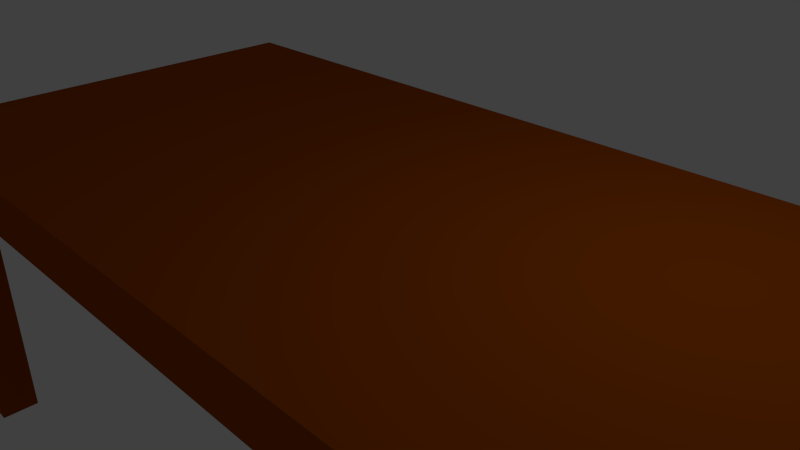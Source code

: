 # Source: table.blend  (saved by Blender 2.73.0; exported with 4.5.12 LTS)
import bpy
from mathutils import Matrix  # noqa: F401  (used for matrix-valued properties, if any)

bpy.ops.wm.read_factory_settings(use_empty=True)
scene = bpy.context.scene
scene.name = 'Scene'

# ---- collections
col_collection_1 = bpy.data.collections.new('Collection 1'); scene.collection.children.link(col_collection_1)

# ---- materials (node trees are filled in below, after node groups)
mat_material = bpy.data.materials.new('Material')
mat_material.alpha_threshold = 0.0
mat_material.use_transparent_shadow = False
mat_material.diffuse_color = (0.3588, 0.0671, 0.0, 1.0)
mat_material.roughness = 0.5
mat_material.line_color = (0.0, 0.0, 0.0, 1.0)

# ---- material node trees

# ---- world
world_world = bpy.data.worlds.new('World'); scene.world = world_world
world_world.color = (0.05088, 0.05088, 0.05088)
world_world.use_sun_shadow = False
world_world.sun_shadow_jitter_overblur = 0.0
world_world.cycles.sampling_method = 'MANUAL'
world_world.cycles.sample_map_resolution = 256

# ---- cameras
cam_camera = bpy.data.cameras.new('Camera')
cam_camera.clip_end = 100.0
cam_camera.lens = 35.0
cam_camera.sensor_width = 32.0
cam_camera.sensor_height = 18.0
cam_camera.ortho_scale = 7.314
cam_camera.dof.focus_distance = 0.0
cam_camera.dof.aperture_fstop = 128.0

# ---- lights
light_lamp = bpy.data.lights.new('Lamp', 'POINT')
light_lamp.transmission_factor = 0.0
light_lamp.cutoff_distance = 30.0
light_lamp.energy = 100.0
light_lamp.shadow_buffer_clip_start = 1.001
light_lamp.shadow_soft_size = 0.1
light_lamp.shadow_maximum_resolution = 0.006
light_lamp.use_absolute_resolution = True
light_lamp.cycles.use_multiple_importance_sampling = False

# ---- meshes
me_cube_007 = bpy.data.meshes.new('Cube.007')
me_cube_007.from_pydata([(-2.461, 21.87, 0.256), (-2.461, 21.18, 0.256), (-9.304, 21.18, -0.07476), (-9.304, 21.87, -0.07476), (-2.461, 21.87, 0.2589), (-2.461, 21.18, 0.2589), (-9.304, 21.18, 0.2589), (-9.304, 21.87, 0.2589), (-4.698, 21.18, 0.2589), (-4.698, 21.18, 0.05777), (-4.698, 21.87, 0.2589), (-4.698, 21.87, 0.05777), (-8.979, 20.33, -1.611), (-10.98, 20.33, -1.611), (-10.98, 22.33, -1.611), (-8.979, 22.33, -1.611), (-8.979, 20.33, 0.3892), (-10.98, 20.33, 0.3892), (-10.98, 22.33, 0.3892), (-8.979, 22.33, 0.3892), (-9.742, 13.75, 0.256), (-10.44, 13.75, 0.256), (-10.44, 20.59, -0.07476), (-9.742, 20.59, -0.07476), (-9.742, 13.75, 0.2589), (-10.44, 13.75, 0.2589), (-10.44, 20.59, 0.2589), (-9.742, 20.59, 0.2589), (-10.44, 15.98, 0.2589), (-10.44, 15.98, 0.05777), (-9.742, 15.98, 0.2589), (-9.742, 15.98, 0.05777), (-11.22, 22.85, 0.5651), (11.19, 22.85, 0.5651), (11.19, -22.82, 0.5651), (-11.22, -22.82, 0.5651), (-11.22, 22.85, 0.2576), (11.19, 22.85, 0.2576), (11.19, -22.82, 0.2576), (-11.22, -22.82, 0.2576), (10.51, 13.81, 0.256), (9.813, 13.81, 0.256), (9.813, 20.66, -0.07476), (10.51, 20.66, -0.07476), (10.51, 13.81, 0.2589), (9.813, 13.81, 0.2589), (9.813, 20.66, 0.2589), (10.51, 20.66, 0.2589), (9.813, 16.05, 0.2589), (9.813, 16.05, 0.05777), (10.51, 16.05, 0.2589), (10.51, 16.05, 0.05777), (8.964, 20.33, -1.611), (8.964, 22.33, -1.611), (10.96, 22.33, -1.611), (10.96, 20.33, -1.611), (8.964, 20.33, 0.3892), (8.964, 22.33, 0.3892), (10.96, 22.33, 0.3892), (10.96, 20.33, 0.3892), (2.379, 21.09, 0.256), (2.379, 21.79, 0.256), (9.222, 21.79, -0.07476), (9.222, 21.09, -0.07476), (2.379, 21.09, 0.2589), (2.379, 21.79, 0.2589), (9.222, 21.79, 0.2589), (9.222, 21.09, 0.2589), (4.616, 21.79, 0.2589), (4.616, 21.79, 0.05777), (4.616, 21.09, 0.2589), (4.616, 21.09, 0.05777), (-2.446, -21.88, 0.2566), (-2.447, -21.18, 0.2567), (-9.295, -21.18, -0.07238), (-9.295, -21.88, -0.07241), (-2.446, -21.88, 0.2595), (-2.446, -21.18, 0.2595), (-9.29, -21.18, 0.2612), (-9.29, -21.88, 0.2612), (-4.684, -21.18, 0.2601), (-4.687, -21.18, 0.05898), (-4.684, -21.88, 0.26), (-4.687, -21.88, 0.05894), (-8.995, -20.33, -1.608), (-10.99, -20.33, -1.608), (-10.99, -22.33, -1.608), (-8.995, -22.33, -1.609), (-8.962, -20.34, 0.3915), (-10.96, -20.34, 0.392), (-10.96, -22.34, 0.3919), (-8.962, -22.34, 0.3914), (-9.728, -13.75, 0.2589), (-10.42, -13.75, 0.2591), (-10.43, -20.59, -0.07206), (-9.733, -20.59, -0.07224), (-9.728, -13.75, 0.2617), (-10.42, -13.75, 0.2619), (-10.42, -20.59, 0.2616), (-9.728, -20.59, 0.2614), (-10.42, -15.99, 0.2618), (-10.42, -15.99, 0.0607), (-9.728, -15.99, 0.2616), (-9.731, -15.99, 0.06052), (10.52, -13.82, 0.2537), (9.827, -13.82, 0.2539), (9.822, -20.66, -0.07725), (10.52, -20.66, -0.07742), (10.52, -13.82, 0.2565), (9.827, -13.82, 0.2567), (9.827, -20.66, 0.2564), (10.52, -20.66, 0.2562), (9.827, -16.05, 0.2566), (9.824, -16.05, 0.05552), (10.52, -16.05, 0.2564), (10.52, -16.05, 0.05534), (8.948, -20.33, -1.613), (8.948, -22.33, -1.613), (10.95, -22.33, -1.614), (10.95, -20.33, -1.614), (8.98, -20.33, 0.3869), (8.98, -22.33, 0.3868), (10.98, -22.33, 0.3863), (10.98, -20.33, 0.3864), (2.393, -21.1, 0.2554), (2.393, -21.79, 0.2554), (9.231, -21.79, -0.07715), (9.231, -21.1, -0.07712), (2.393, -21.1, 0.2583), (2.393, -21.79, 0.2582), (9.236, -21.79, 0.2565), (9.236, -21.1, 0.2565), (4.631, -21.79, 0.2576), (4.627, -21.79, 0.05656), (4.631, -21.1, 0.2577), (4.627, -21.1, 0.0566)], [], [(4, 5, 1, 0), (8, 6, 2, 9), (10, 4, 0, 11), (11, 9, 2, 3), (0, 1, 9, 11), (7, 10, 11, 3), (5, 8, 9, 1), (16, 17, 13, 12), (17, 18, 14, 13), (18, 19, 15, 14), (19, 16, 12, 15), (12, 13, 14, 15), (24, 25, 21, 20), (28, 26, 22, 29), (30, 24, 20, 31), (31, 29, 22, 23), (20, 21, 29, 31), (27, 30, 31, 23), (25, 28, 29, 21), (32, 35, 34, 33), (36, 37, 38, 39), (32, 33, 37, 36), (33, 34, 38, 37), (34, 35, 39, 38), (36, 39, 35, 32), (44, 45, 41, 40), (48, 46, 42, 49), (50, 44, 40, 51), (51, 49, 42, 43), (40, 41, 49, 51), (47, 50, 51, 43), (45, 48, 49, 41), (56, 57, 53, 52), (57, 58, 54, 53), (58, 59, 55, 54), (59, 56, 52, 55), (52, 53, 54, 55), (64, 65, 61, 60), (68, 66, 62, 69), (70, 64, 60, 71), (71, 69, 62, 63), (60, 61, 69, 71), (67, 70, 71, 63), (65, 68, 69, 61), (76, 77, 73, 72), (80, 81, 74, 78), (82, 83, 72, 76), (83, 75, 74, 81), (72, 73, 81, 83), (79, 75, 83, 82), (77, 73, 81, 80), (88, 84, 85, 89), (89, 85, 86, 90), (90, 86, 87, 91), (91, 87, 84, 88), (84, 85, 86, 87), (96, 97, 93, 92), (100, 101, 94, 98), (102, 103, 92, 96), (103, 95, 94, 101), (92, 93, 101, 103), (99, 95, 103, 102), (97, 93, 101, 100), (108, 104, 105, 109), (112, 113, 106, 110), (114, 115, 104, 108), (115, 113, 106, 107), (104, 105, 113, 115), (111, 107, 115, 114), (109, 105, 113, 112), (120, 116, 117, 121), (121, 117, 118, 122), (122, 118, 119, 123), (123, 119, 116, 120), (116, 117, 118, 119), (128, 124, 125, 129), (132, 133, 126, 130), (134, 135, 124, 128), (135, 133, 126, 127), (124, 125, 133, 135), (131, 127, 135, 134), (129, 125, 133, 132)])
_uv = me_cube_007.uv_layers.new(name='UVMap')
_uv.uv.foreach_set('vector', [0.0, 0.0, 0.0, 0.0, 0.0, 0.0, 0.0, 0.0, 0.2866, 0.7983, 0.0008867, 0.8068, 0.0002738, 0.7859, 0.2859, 0.7858, 0.2868, 0.7306, 0.4256, 0.7403, 0.4255, 0.7427, 0.286, 0.743, 0.286, 0.743, 0.2859, 0.7858, 0.0002738, 0.7859, 0.0003126, 0.7424, 0.4255, 0.7427, 0.4255, 0.7863, 0.2859, 0.7858, 0.286, 0.743, 0.0009685, 0.7215, 0.2868, 0.7306, 0.286, 0.743, 0.0003126, 0.7424, 0.4256, 0.7887, 0.2866, 0.7983, 0.2859, 0.7858, 0.4255, 0.7863, 0.6391, 0.5372, 0.3876, 0.5793, 0.4947, 0.464, 0.531, 0.4346, 0.3876, 0.5793, 0.3318, 0.3191, 0.4431, 0.4667, 0.4947, 0.464, 0.3318, 0.3191, 0.6482, 0.3191, 0.5394, 0.3887, 0.4431, 0.4667, 0.6482, 0.3191, 0.6391, 0.5372, 0.531, 0.4346, 0.5394, 0.3887, 0.531, 0.4346, 0.4947, 0.464, 0.4431, 0.4667, 0.5394, 0.3887, 0.0, 0.0, 0.0, 0.0, 0.0, 0.0, 0.0, 0.0, 0.566, 0.6456, 0.8528, 0.647, 0.8527, 0.6576, 0.5659, 0.6566, 0.5658, 0.7105, 0.4264, 0.711, 0.4264, 0.6998, 0.5658, 0.6994, 0.5658, 0.6994, 0.5659, 0.6566, 0.8527, 0.6576, 0.8522, 0.6987, 0.4264, 0.6998, 0.4264, 0.6561, 0.5659, 0.6566, 0.5658, 0.6994, 0.8521, 0.7093, 0.5658, 0.7105, 0.5658, 0.6994, 0.8522, 0.6987, 0.4264, 0.6449, 0.566, 0.6456, 0.5659, 0.6566, 0.4264, 0.6561, 0.0, 0.0, 1.0, 0.0, 1.0, 1.0, 0.0, 1.0, 0.0, 0.0, 1.0, 0.0, 1.0, 1.0, 0.0, 1.0, 0.0, 0.0, 1.0, 0.0, 1.0, 1.0, 0.0, 1.0, 0.0, 0.0, 1.0, 0.0, 1.0, 1.0, 0.0, 1.0, 0.0, 0.0, 1.0, 0.0, 1.0, 1.0, 0.0, 1.0, 0.0, 0.0, 1.0, 0.0, 1.0, 1.0, 0.0, 1.0, 0.0, 0.0, 0.0, 0.0, 0.0, 0.0, 0.0, 0.0, 0.1393, 0.6442, 0.425, 0.6357, 0.4256, 0.6566, 0.14, 0.6566, 0.1391, 0.7119, 0.0002738, 0.7022, 0.0004621, 0.6998, 0.1399, 0.6994, 0.1399, 0.6994, 0.14, 0.6566, 0.4256, 0.6566, 0.4256, 0.7, 0.0004621, 0.6998, 0.00046, 0.6561, 0.14, 0.6566, 0.1399, 0.6994, 0.425, 0.7209, 0.1391, 0.7119, 0.1399, 0.6994, 0.4256, 0.7, 0.0002738, 0.6537, 0.1393, 0.6442, 0.14, 0.6566, 0.00046, 0.6561, 0.5927, 0.03564, 0.5927, 0.301, 0.5224, 0.1642, 0.4688, 0.129, 0.5927, 0.301, 0.3349, 0.2657, 0.4588, 0.1723, 0.5224, 0.1642, 0.3349, 0.2657, 0.3349, 0.0002738, 0.4052, 0.1371, 0.4588, 0.1723, 0.3349, 0.0002738, 0.5927, 0.03564, 0.4688, 0.129, 0.4052, 0.1371, 0.4688, 0.129, 0.5224, 0.1642, 0.4588, 0.1723, 0.4052, 0.1371, 0.4077, 0.961, 0.4098, 0.9189, 0.4108, 0.9202, 0.4086, 0.9598, 0.5154, 0.9056, 0.8136, 0.8971, 0.8142, 0.9189, 0.5165, 0.9183, 0.5155, 0.9767, 0.4077, 0.961, 0.4086, 0.9598, 0.5168, 0.9639, 0.5168, 0.9639, 0.5165, 0.9183, 0.8142, 0.9189, 0.8142, 0.9644, 0.4086, 0.9598, 0.4108, 0.9202, 0.5165, 0.9183, 0.5168, 0.9639, 0.8135, 0.9863, 0.5155, 0.9767, 0.5168, 0.9639, 0.8142, 0.9644, 0.4098, 0.9189, 0.5154, 0.9056, 0.5165, 0.9183, 0.4108, 0.9202, 0.4072, 0.9611, 0.4051, 0.9187, 0.4041, 0.9201, 0.4063, 0.9599, 0.2992, 0.9056, 0.2979, 0.9183, 0.0002738, 0.9189, 0.001256, 0.8971, 0.2991, 0.9767, 0.2976, 0.9639, 0.4063, 0.9599, 0.4072, 0.9611, 0.2976, 0.9639, 0.0002739, 0.9644, 0.0002738, 0.9189, 0.2979, 0.9183, 0.4063, 0.9599, 0.4041, 0.9201, 0.2979, 0.9183, 0.2976, 0.9639, 0.00131, 0.9862, 0.0002739, 0.9644, 0.2976, 0.9639, 0.2991, 0.9767, 0.4051, 0.9187, 0.4041, 0.9201, 0.2979, 0.9183, 0.2992, 0.9056, 0.1092, 0.0002738, 0.21, 0.167, 0.21, 0.169, 0.0002738, 0.3185, 0.0002738, 0.3185, 0.21, 0.169, 0.2119, 0.1697, 0.3344, 0.3185, 0.3344, 0.3185, 0.2119, 0.1697, 0.2125, 0.1673, 0.3264, 0.08547, 0.3264, 0.08547, 0.2125, 0.1673, 0.21, 0.167, 0.1092, 0.0002738, 0.21, 0.167, 0.21, 0.169, 0.2119, 0.1697, 0.2125, 0.1673, 0.8141, 0.8713, 0.8115, 0.8293, 0.8105, 0.8306, 0.8132, 0.8701, 0.7063, 0.816, 0.7052, 0.8287, 0.4074, 0.8292, 0.408, 0.8073, 0.7062, 0.8871, 0.7049, 0.8743, 0.8132, 0.8701, 0.8141, 0.8713, 0.7049, 0.8743, 0.4074, 0.8747, 0.4074, 0.8292, 0.7052, 0.8287, 0.8132, 0.8701, 0.8105, 0.8306, 0.7052, 0.8287, 0.7049, 0.8743, 0.4081, 0.8965, 0.4074, 0.8747, 0.7049, 0.8743, 0.7062, 0.8871, 0.8115, 0.8293, 0.8105, 0.8306, 0.7052, 0.8287, 0.7063, 0.816, 0.4069, 0.8326, 0.406, 0.8338, 0.4033, 0.8732, 0.4043, 0.8745, 0.2991, 0.8878, 0.2981, 0.8751, 0.0002739, 0.8747, 0.00085, 0.8965, 0.299, 0.8167, 0.2977, 0.8296, 0.406, 0.8338, 0.4069, 0.8326, 0.2977, 0.8296, 0.2981, 0.8751, 0.0002739, 0.8747, 0.0002738, 0.8291, 0.406, 0.8338, 0.4033, 0.8732, 0.2981, 0.8751, 0.2977, 0.8296, 0.0008875, 0.8073, 0.0002738, 0.8291, 0.2977, 0.8296, 0.299, 0.8167, 0.4043, 0.8745, 0.4033, 0.8732, 0.2981, 0.8751, 0.2991, 0.8878, 0.0002738, 0.6351, 0.212, 0.4829, 0.2129, 0.4832, 0.3313, 0.6351, 0.3313, 0.6351, 0.2129, 0.4832, 0.2135, 0.4821, 0.3272, 0.3999, 0.3272, 0.3999, 0.2135, 0.4821, 0.2122, 0.4819, 0.1063, 0.3191, 0.1063, 0.3191, 0.2122, 0.4819, 0.212, 0.4829, 0.0002738, 0.6351, 0.212, 0.4829, 0.2129, 0.4832, 0.2135, 0.4821, 0.2122, 0.4819, 0.5955, 0.0674, 0.5964, 0.06608, 0.5941, 0.02669, 0.5932, 0.02544, 0.7011, 0.009509, 0.7022, 0.02244, 0.9997, 0.02189, 0.9994, 0.0002738, 0.701, 0.08081, 0.7019, 0.06805, 0.5964, 0.06608, 0.5955, 0.0674, 0.7019, 0.06805, 0.7022, 0.02244, 0.9997, 0.02189, 0.9997, 0.06749, 0.5964, 0.06608, 0.5941, 0.02669, 0.7022, 0.02244, 0.7019, 0.06805, 0.9995, 0.08912, 0.9997, 0.06749, 0.7019, 0.06805, 0.701, 0.08081, 0.5932, 0.02544, 0.5941, 0.02669, 0.7022, 0.02244, 0.7011, 0.009509])
me_cube_007.materials.append(mat_material)
me_cube_007.use_remesh_preserve_volume = False
me_cube_007.use_remesh_preserve_attributes = False
me_cube_007.use_mirror_vertex_groups = False
me_cube_007.update()

# ---- objects
ob_lamp = bpy.data.objects.new('Lamp', light_lamp)
ob_camera = bpy.data.objects.new('Camera', cam_camera)
ob_cube_002 = bpy.data.objects.new('Cube.002', me_cube_007)

# ---- transforms, parenting, visibility, modifiers, constraints
ob_lamp.location = (4.076, 1.005, 5.904)
ob_lamp.rotation_euler = (0.6503, 0.05522, 1.866)
ob_lamp.lock_rotations_4d = False
ob_lamp.empty_display_type = 'ARROWS'
ob_lamp.color = (0.0, 0.0, 0.0, 0.0)
ob_lamp.lineart.crease_threshold = 0.0
ob_camera.location = (7.481, -6.508, 5.344)
ob_camera.rotation_euler = (1.109, 0.01082, 0.8149)
ob_camera.lock_rotations_4d = False
ob_camera.empty_display_type = 'ARROWS'
ob_camera.color = (0.0, 0.0, 0.0, 0.0)
ob_camera.display_type = 'WIRE'
ob_camera.lineart.crease_threshold = 0.0
ob_cube_002.location = (-0.005324, -0.004555, -0.4803)
ob_cube_002.rotation_euler = (0.0, 0.0, -1.571)
ob_cube_002.scale = (0.2997, 0.2997, 2.392)
ob_cube_002.lineart.crease_threshold = 0.0

# ---- collection membership
col_collection_1.objects.link(ob_lamp)
col_collection_1.objects.link(ob_camera)
col_collection_1.objects.link(ob_cube_002)

# ---- scene / render settings (as saved in the file)
scene.camera = ob_camera
scene.frame_start = 1; scene.frame_end = 250; scene.frame_set(1)
scene.render.engine = 'BLENDER_EEVEE_NEXT'
scene.render.resolution_percentage = 50
scene.render.dither_intensity = 0.0
scene.cycles.use_denoising = False
scene.cycles.samples = 10
scene.cycles.sampling_pattern = 'TABULATED_SOBOL'
scene.cycles.light_sampling_threshold = 0.0
scene.cycles.use_adaptive_sampling = False
scene.cycles.use_light_tree = False
scene.cycles.blur_glossy = 0.0
scene.cycles.pixel_filter_type = 'GAUSSIAN'
scene.cycles.sample_clamp_indirect = 0.0
scene.view_settings.view_transform = 'Standard'
bpy.context.view_layer.update()
